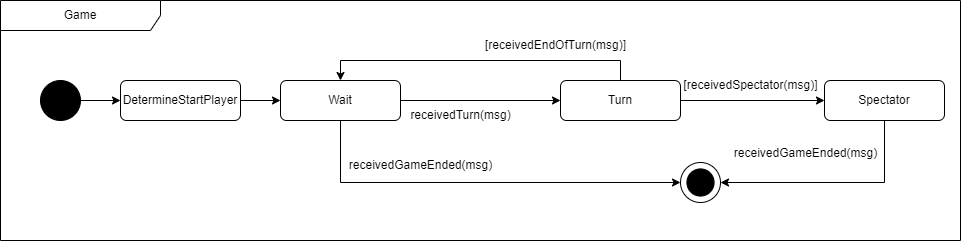

The diagram above was exported from draw.io. Its source (the exported page's mxGraphModel, read from the mxfile embedded in the PNG):
<mxGraphModel dx="2288" dy="823" grid="1" gridSize="10" guides="1" tooltips="1" connect="1" arrows="1" fold="1" page="1" pageScale="1" pageWidth="827" pageHeight="1169" math="0" shadow="0">
  <root>
    <mxCell id="0" />
    <mxCell id="1" parent="0" />
    <mxCell id="nTYGblCHA3iJsNHnl42C-1" value="Game" style="shape=umlFrame;whiteSpace=wrap;html=1;pointerEvents=0;recursiveResize=0;container=1;collapsible=0;width=160;" parent="1" vertex="1">
      <mxGeometry x="-360" y="80" width="960" height="240" as="geometry" />
    </mxCell>
    <mxCell id="4-Bl9cjQh0T7IW8IfLt2-8" style="edgeStyle=orthogonalEdgeStyle;rounded=0;orthogonalLoop=1;jettySize=auto;html=1;entryX=0;entryY=0.5;entryDx=0;entryDy=0;" parent="nTYGblCHA3iJsNHnl42C-1" source="4-Bl9cjQh0T7IW8IfLt2-4" target="4-Bl9cjQh0T7IW8IfLt2-6" edge="1">
      <mxGeometry relative="1" as="geometry" />
    </mxCell>
    <mxCell id="JXMg2MJksh9y246-4yLV-3" style="edgeStyle=orthogonalEdgeStyle;rounded=0;orthogonalLoop=1;jettySize=auto;html=1;exitX=0.5;exitY=1;exitDx=0;exitDy=0;entryX=0;entryY=0.5;entryDx=0;entryDy=0;" parent="nTYGblCHA3iJsNHnl42C-1" source="4-Bl9cjQh0T7IW8IfLt2-6" target="4-Bl9cjQh0T7IW8IfLt2-2" edge="1">
      <mxGeometry relative="1" as="geometry" />
    </mxCell>
    <mxCell id="JXMg2MJksh9y246-4yLV-4" style="edgeStyle=orthogonalEdgeStyle;rounded=0;orthogonalLoop=1;jettySize=auto;html=1;exitX=1;exitY=0.5;exitDx=0;exitDy=0;entryX=0;entryY=0.5;entryDx=0;entryDy=0;" parent="nTYGblCHA3iJsNHnl42C-1" source="4-Bl9cjQh0T7IW8IfLt2-6" target="4-Bl9cjQh0T7IW8IfLt2-7" edge="1">
      <mxGeometry relative="1" as="geometry" />
    </mxCell>
    <mxCell id="4-Bl9cjQh0T7IW8IfLt2-6" value="Wait" style="rounded=1;whiteSpace=wrap;html=1;" parent="nTYGblCHA3iJsNHnl42C-1" vertex="1">
      <mxGeometry x="280" y="80" width="120" height="40" as="geometry" />
    </mxCell>
    <mxCell id="JXMg2MJksh9y246-4yLV-5" style="edgeStyle=orthogonalEdgeStyle;rounded=0;orthogonalLoop=1;jettySize=auto;html=1;exitX=1;exitY=0.5;exitDx=0;exitDy=0;entryX=0;entryY=0.5;entryDx=0;entryDy=0;" parent="nTYGblCHA3iJsNHnl42C-1" source="4-Bl9cjQh0T7IW8IfLt2-7" target="4-Bl9cjQh0T7IW8IfLt2-22" edge="1">
      <mxGeometry relative="1" as="geometry" />
    </mxCell>
    <mxCell id="JXMg2MJksh9y246-4yLV-6" style="edgeStyle=orthogonalEdgeStyle;rounded=0;orthogonalLoop=1;jettySize=auto;html=1;exitX=0.5;exitY=0;exitDx=0;exitDy=0;entryX=0.5;entryY=0;entryDx=0;entryDy=0;" parent="nTYGblCHA3iJsNHnl42C-1" source="4-Bl9cjQh0T7IW8IfLt2-7" target="4-Bl9cjQh0T7IW8IfLt2-6" edge="1">
      <mxGeometry relative="1" as="geometry" />
    </mxCell>
    <mxCell id="4-Bl9cjQh0T7IW8IfLt2-7" value="Turn" style="rounded=1;whiteSpace=wrap;html=1;" parent="nTYGblCHA3iJsNHnl42C-1" vertex="1">
      <mxGeometry x="560" y="80" width="120" height="40" as="geometry" />
    </mxCell>
    <mxCell id="4-Bl9cjQh0T7IW8IfLt2-2" value="" style="ellipse;whiteSpace=wrap;html=1;aspect=fixed;" parent="nTYGblCHA3iJsNHnl42C-1" vertex="1">
      <mxGeometry x="680" y="162" width="40" height="40" as="geometry" />
    </mxCell>
    <mxCell id="4-Bl9cjQh0T7IW8IfLt2-3" value="" style="ellipse;whiteSpace=wrap;html=1;aspect=fixed;fillColor=#000000;" parent="nTYGblCHA3iJsNHnl42C-1" vertex="1">
      <mxGeometry x="686.4099999999999" y="168.40999999999997" width="27.18" height="27.18" as="geometry" />
    </mxCell>
    <mxCell id="JXMg2MJksh9y246-4yLV-7" style="edgeStyle=orthogonalEdgeStyle;rounded=0;orthogonalLoop=1;jettySize=auto;html=1;exitX=0.5;exitY=1;exitDx=0;exitDy=0;entryX=1;entryY=0.5;entryDx=0;entryDy=0;" parent="nTYGblCHA3iJsNHnl42C-1" source="4-Bl9cjQh0T7IW8IfLt2-22" target="4-Bl9cjQh0T7IW8IfLt2-2" edge="1">
      <mxGeometry relative="1" as="geometry" />
    </mxCell>
    <mxCell id="4-Bl9cjQh0T7IW8IfLt2-22" value="Spectator" style="rounded=1;whiteSpace=wrap;html=1;" parent="nTYGblCHA3iJsNHnl42C-1" vertex="1">
      <mxGeometry x="824" y="80" width="120" height="40" as="geometry" />
    </mxCell>
    <mxCell id="4-Bl9cjQh0T7IW8IfLt2-4" value="DetermineStartPlayer" style="rounded=1;whiteSpace=wrap;html=1;" parent="nTYGblCHA3iJsNHnl42C-1" vertex="1">
      <mxGeometry x="120" y="80" width="120" height="40" as="geometry" />
    </mxCell>
    <mxCell id="4-Bl9cjQh0T7IW8IfLt2-1" value="" style="ellipse;whiteSpace=wrap;html=1;aspect=fixed;fillColor=#000000;" parent="nTYGblCHA3iJsNHnl42C-1" vertex="1">
      <mxGeometry x="40" y="80" width="40" height="40" as="geometry" />
    </mxCell>
    <mxCell id="4-Bl9cjQh0T7IW8IfLt2-5" style="edgeStyle=orthogonalEdgeStyle;rounded=0;orthogonalLoop=1;jettySize=auto;html=1;entryX=0;entryY=0.5;entryDx=0;entryDy=0;" parent="nTYGblCHA3iJsNHnl42C-1" source="4-Bl9cjQh0T7IW8IfLt2-1" target="4-Bl9cjQh0T7IW8IfLt2-4" edge="1">
      <mxGeometry relative="1" as="geometry" />
    </mxCell>
    <mxCell id="JXMg2MJksh9y246-4yLV-8" value="receivedGameEnded(msg)" style="text;html=1;align=center;verticalAlign=middle;resizable=0;points=[];autosize=1;strokeColor=none;fillColor=none;" parent="nTYGblCHA3iJsNHnl42C-1" vertex="1">
      <mxGeometry x="335" y="150" width="170" height="30" as="geometry" />
    </mxCell>
    <mxCell id="JXMg2MJksh9y246-4yLV-10" value="receivedGameEnded(msg)" style="text;html=1;align=center;verticalAlign=middle;resizable=0;points=[];autosize=1;strokeColor=none;fillColor=none;" parent="nTYGblCHA3iJsNHnl42C-1" vertex="1">
      <mxGeometry x="720" y="138.41" width="170" height="30" as="geometry" />
    </mxCell>
    <mxCell id="JXMg2MJksh9y246-4yLV-13" value="receivedTurn(msg)" style="text;html=1;align=center;verticalAlign=middle;resizable=0;points=[];autosize=1;strokeColor=none;fillColor=none;" parent="nTYGblCHA3iJsNHnl42C-1" vertex="1">
      <mxGeometry x="400" y="100" width="120" height="30" as="geometry" />
    </mxCell>
    <mxCell id="GyxjccYFCec_XTUilvjy-1" value="[receivedEndOfTurn(msg)]" style="text;html=1;align=center;verticalAlign=middle;resizable=0;points=[];autosize=1;strokeColor=none;fillColor=none;" parent="nTYGblCHA3iJsNHnl42C-1" vertex="1">
      <mxGeometry x="475" y="30" width="160" height="30" as="geometry" />
    </mxCell>
    <mxCell id="GyxjccYFCec_XTUilvjy-2" value="[receivedSpectator(msg)]" style="text;html=1;align=center;verticalAlign=middle;resizable=0;points=[];autosize=1;strokeColor=none;fillColor=none;" parent="nTYGblCHA3iJsNHnl42C-1" vertex="1">
      <mxGeometry x="670" y="70" width="160" height="30" as="geometry" />
    </mxCell>
  </root>
</mxGraphModel>